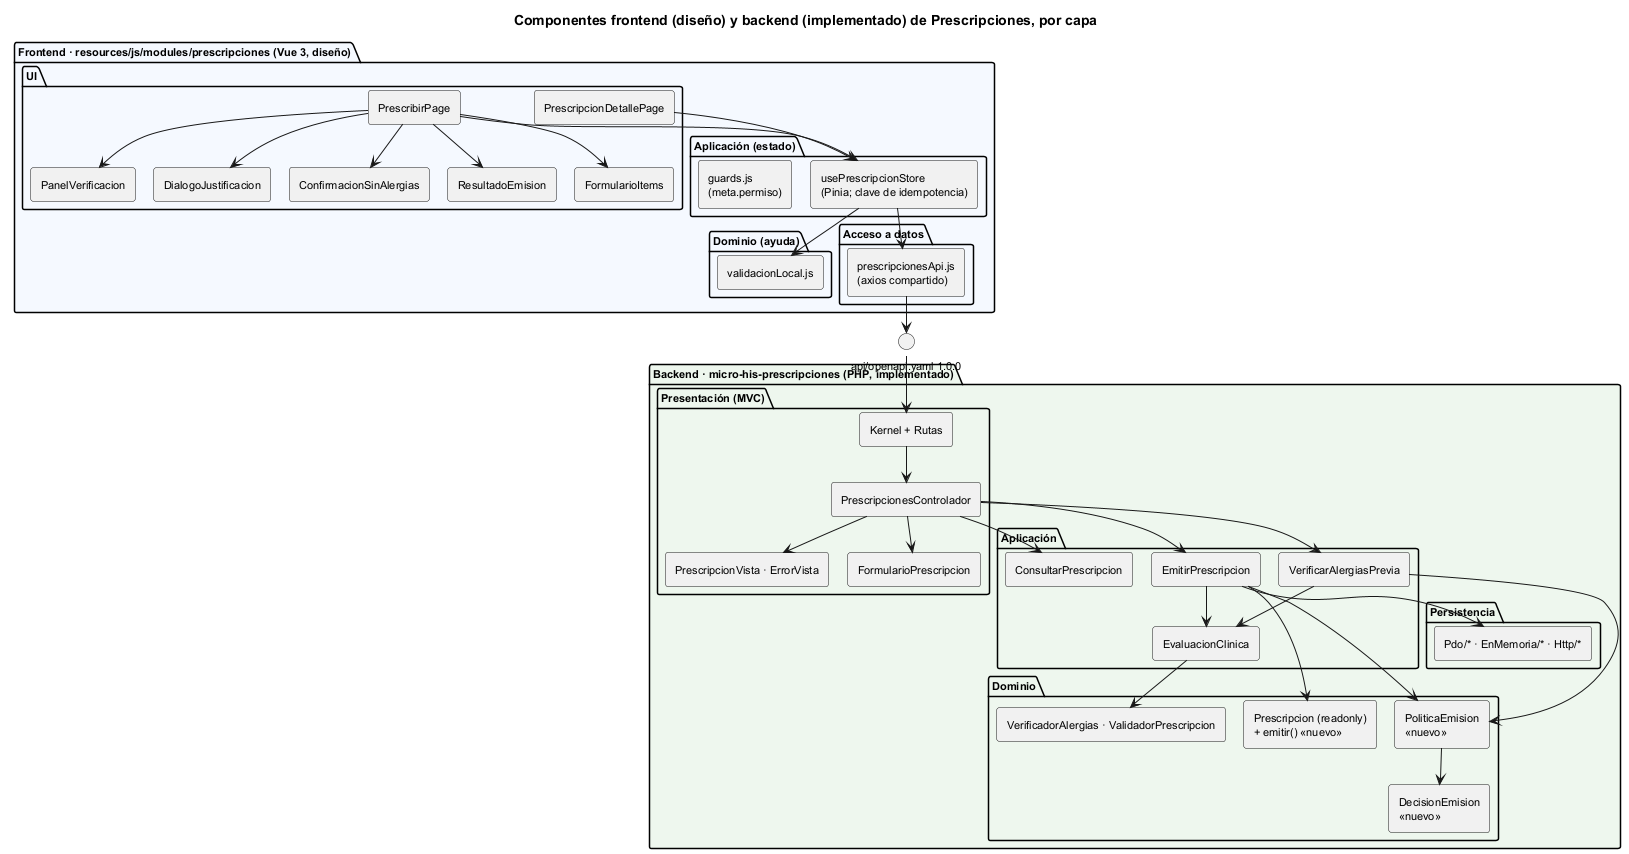

The diagram above was rendered by PlantUML. Its source (embedded in the PNG):
@startuml semana-07-componentes
!pragma layout smetana
title Componentes frontend (diseño) y backend (implementado) de Prescripciones, por capa
skinparam defaultFontSize 11
skinparam componentStyle rectangle

package "Frontend · resources/js/modules/prescripciones (Vue 3, diseño)" #F5F9FF {
  package "UI" {
    [PrescribirPage] as P1
    [FormularioItems] as P2
    [PanelVerificacion] as P3
    [DialogoJustificacion] as P4
    [ConfirmacionSinAlergias] as P5
    [ResultadoEmision] as P6
    [PrescripcionDetallePage] as P7
  }
  package "Aplicación (estado)" {
    [usePrescripcionStore\n(Pinia; clave de idempotencia)] as S1
    [guards.js\n(meta.permiso)] as S2
  }
  package "Dominio (ayuda)" {
    [validacionLocal.js] as V1
  }
  package "Acceso a datos" {
    [prescripcionesApi.js\n(axios compartido)] as A1
  }
}

package "Backend · micro-his-prescripciones (PHP, implementado)" #EEF7EE {
  package "Presentación (MVC)" {
    [Kernel + Rutas] as K
    [FormularioPrescripcion] as F
    [PrescripcionesControlador] as C
    [PrescripcionVista · ErrorVista] as VI
  }
  package "Aplicación" {
    [EmitirPrescripcion] as E
    [VerificarAlergiasPrevia] as VP
    [ConsultarPrescripcion] as CP
    [EvaluacionClinica] as EV
  }
  package "Dominio" {
    [PoliticaEmision\n«nuevo»] as PE
    [DecisionEmision\n«nuevo»] as DE
    [VerificadorAlergias · ValidadorPrescripcion] as R
    [Prescripcion (readonly)\n+ emitir() «nuevo»] as M
  }
  package "Persistencia" {
    [Pdo/* · EnMemoria/* · Http/*] as PDO
  }
}

interface "api/openapi.yaml 1.0.0" as API

P1 --> P2
P1 --> P3
P1 --> P4
P1 --> P5
P1 --> P6
P1 --> S1
P7 --> S1
S1 --> V1
S1 --> A1
A1 --> API
API --> K
K --> C
C --> F
C --> VI
C --> E
C --> VP
C --> CP
E --> EV
VP --> EV
E --> PE
VP --> PE
PE --> DE
E --> M
EV --> R
E --> PDO
@enduml